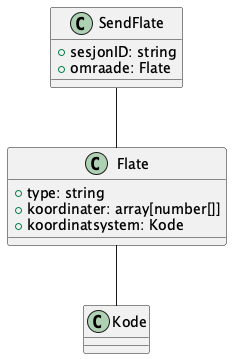

The diagram above was rendered by PlantUML. Its source (embedded in the PNG):
@startuml

class SendFlate {
    +sesjonID: string
    +omraade: Flate
}

SendFlate -- Flate

class Flate {
    +type: string
    +koordinater: array[number[]]
    +koordinatsystem: Kode
}

Flate -- Kode

@enduml